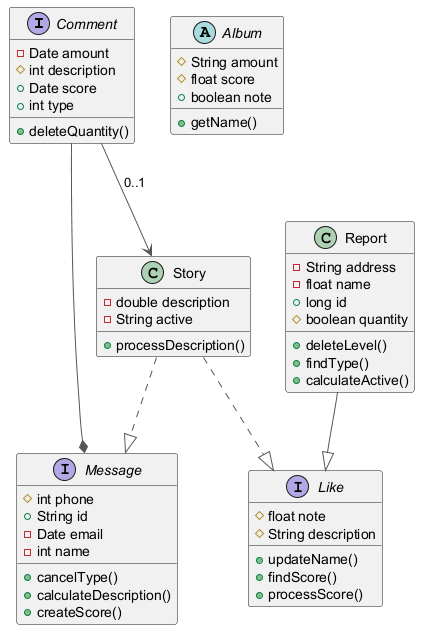

The diagram above was rendered by PlantUML. Its source (embedded in the PNG):
@startuml
skinparam ArrowColor #555555
interface Comment {
  -Date amount
  #int description
  +Date score
  +int type
  +deleteQuantity()
}
abstract class Album {
  #String amount
  #float score
  +boolean note
  +getName()
}
interface Message {
  #int phone
  +String id
  -Date email
  -int name
  +cancelType()
  +calculateDescription()
  +createScore()
}
interface Like {
  #float note
  #String description
  +updateName()
  +findScore()
  +processScore()
}
class Report {
  -String address
  -float name
  +long id
  #boolean quantity
  +deleteLevel()
  +findType()
  +calculateActive()
}
class Story {
  -double description
  -String active
  +processDescription()
}
Story ..|> Like
Comment --> Story : "0..1"
Story ..|> Message
Report --|> Like
Comment --* Message
@enduml